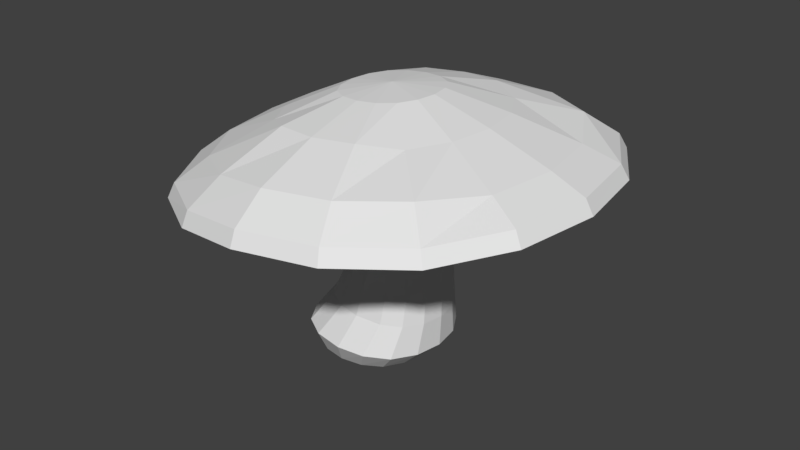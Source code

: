 # Source: Mushroom.blend  (saved by Blender 2.79.0; exported with 4.5.12 LTS)
import bpy
from mathutils import Matrix  # noqa: F401  (used for matrix-valued properties, if any)

bpy.ops.wm.read_factory_settings(use_empty=True)
scene = bpy.context.scene
scene.name = 'Scene'

# ---- collections
col_collection_1 = bpy.data.collections.new('Collection 1'); scene.collection.children.link(col_collection_1)

# ---- world
world_world = bpy.data.worlds.new('World'); scene.world = world_world
world_world.color = (0.05088, 0.05088, 0.05088)
world_world.use_sun_shadow = False
world_world.sun_shadow_jitter_overblur = 0.0
world_world.cycles.sampling_method = 'MANUAL'

# ---- meshes
me_cylinder = bpy.data.meshes.new('Cylinder')
me_cylinder.from_pydata([(0.0, 0.0, -1.033), (0.0, -0.2248, -1.033), (0.2248, 0.0, -1.033), (0.0, 0.2248, -1.033), (-0.2248, 0.0, -1.033), (-0.2098, -0.2098, -1.033), (0.2098, -0.2098, -1.033), (0.2098, 0.2098, -1.033), (-0.2098, 0.2098, -1.033), (0.1798, 0.4196, -1.033), (0.0, 0.4495, -1.033), (-0.1798, 0.4196, -1.033), (0.4196, -0.1798, -1.033), (0.4495, 0.0, -1.033), (0.4196, 0.1798, -1.033), (-0.1798, -0.4196, -1.033), (0.0, -0.4495, -1.033), (0.1798, -0.4196, -1.033), (-0.4196, 0.1798, -1.033), (-0.4495, 0.0, -1.033), (-0.4196, -0.1798, -1.033), (0.3296, 0.3296, -1.033), (-0.3296, 0.3296, -1.033), (0.3296, -0.3296, -1.033), (-0.3296, -0.3296, -1.033), (0.7903, -1.2, 1.394), (0.2772, -1.286, 1.356), (-0.2359, -1.2, 1.318), (1.474, 0.5145, 1.444), (1.56, -1.556e-08, 1.451), (1.474, -0.5145, 1.444), (-0.2359, 1.2, 1.318), (0.2772, 1.286, 1.356), (0.7903, 1.2, 1.394), (0.5215, 0.5736, 1.383), (0.2772, 0.6146, 1.356), (0.03289, 0.5736, 1.329), (0.8473, -0.2458, 1.419), (0.888, -9.651e-09, 1.424), (0.8473, 0.2458, 1.419), (0.03289, -0.5736, 1.329), (0.2772, -0.6146, 1.356), (0.5215, -0.5736, 1.383), (-0.2929, 0.2458, 1.292), (-0.3336, 8.589e-09, 1.288), (-0.2929, -0.2458, 1.292), (0.7251, 0.4507, 1.406), (-0.1707, 0.4507, 1.306), (0.7251, -0.4507, 1.406), (-0.1707, -0.4507, 1.306), (0.465, -0.465, -0.9528), (0.6742, -0.5796, -0.7075), (0.7502, -0.4084, 0.05345), (0.7583, -0.3911, 0.3082), (0.5751, -0.4978, 0.3082), (0.5646, -0.5198, 0.05791), (0.4109, -0.7377, -0.6976), (0.2536, -0.5918, -0.9528), (0.5918, -0.2536, -0.9528), (0.8321, -0.3162, -0.7134), (0.8615, -0.2228, 0.05077), (0.8649, -0.2133, 0.3082), (-0.5918, 0.2536, -0.9528), (-0.6676, 0.3162, -0.6571), (-0.2285, 0.2228, 0.07698), (-0.1813, 0.2133, 0.3082), (-0.07461, 0.3911, 0.3082), (-0.1171, 0.4084, 0.0743), (-0.5096, 0.5796, -0.663), (-0.465, 0.465, -0.9528), (0.6341, 0.0, -0.9528), (0.8848, 3.91e-09, -0.7154), (0.8986, 1.981e-09, 0.04988), (0.9005, 3.707e-11, 0.3082), (-0.6341, 0.0, -0.9528), (-0.7202, -4.187e-09, -0.6551), (-0.2656, -1.78e-09, 0.07787), (-0.2168, 3.707e-11, 0.3082), (0.5918, 0.2536, -0.9528), (0.8321, 0.3162, -0.7134), (0.8615, 0.2228, 0.05077), (0.8649, 0.2133, 0.3082), (-0.5918, -0.2536, -0.9528), (-0.6676, -0.3162, -0.6571), (-0.2285, -0.2228, 0.07698), (-0.1813, -0.2133, 0.3082), (0.465, 0.465, -0.9528), (0.6742, 0.5796, -0.7075), (0.7502, 0.4084, 0.05345), (0.7583, 0.3911, 0.3082), (0.2536, 0.5918, -0.9528), (0.4109, 0.7377, -0.6976), (0.5646, 0.5198, 0.05791), (0.5805, 0.4978, 0.3082), (-0.465, -0.465, -0.9528), (-0.5096, -0.5796, -0.663), (-0.1171, -0.4084, 0.0743), (-0.07461, -0.3911, 0.3082), (-0.2536, -0.5918, -0.9528), (-0.2463, -0.7377, -0.6729), (0.06847, -0.5198, 0.06984), (0.1016, -0.4978, 0.3082), (0.0, 0.6341, -0.9528), (0.09495, 0.7904, -0.6857), (0.2912, 0.557, 0.06448), (0.3672, 0.5333, 0.3082), (0.0, -0.6341, -0.9528), (0.09495, -0.7904, -0.6857), (0.289, -0.557, 0.06448), (0.3452, -0.5333, 0.3082), (-0.2536, 0.5918, -0.9528), (-0.2463, 0.7377, -0.6729), (0.06847, 0.5198, 0.06984), (0.1032, 0.4978, 0.3082), (0.737, -0.4591, -0.3335), (0.5286, -0.5844, -0.3227), (0.8621, -0.2504, -0.34), (-0.3809, 0.2504, -0.2753), (-0.2559, 0.4591, -0.2818), (0.9037, 4.74e-09, -0.3422), (-0.4226, -4.539e-09, -0.2731), (0.8621, 0.2504, -0.34), (-0.3809, -0.2504, -0.2753), (0.737, 0.4591, -0.3335), (0.5286, 0.5844, -0.3227), (-0.2559, -0.4591, -0.2818), (-0.02219, -0.5844, -0.294), (0.2279, 0.6261, -0.307), (0.2279, -0.6261, -0.307), (-0.02219, 0.5844, -0.294), (0.7012, -0.3913, 0.9719), (0.8079, -0.2135, 0.976), (-0.1875, 0.2135, 0.9382), (0.8434, -2.936e-09, 0.9773), (-0.2231, 2.503e-09, 0.9369), (0.8079, 0.2135, 0.976), (-0.1875, -0.2135, 0.9382), (0.7012, 0.3913, 0.9719), (0.5235, 0.4981, 0.9652), (-0.08086, -0.3913, 0.9423), (0.09688, -0.4981, 0.949), (0.3102, 0.5336, 0.9571), (0.3102, -0.5336, 0.9571), (0.09688, 0.4981, 0.949), (0.5235, -0.4981, 0.9652), (-0.08086, 0.3913, 0.9423), (-0.8489, 0.5145, 1.194), (-0.9342, 9.104e-09, 1.185), (-0.8489, -0.5145, 1.194), (1.218, 0.9432, 1.425), (-0.5931, 0.9432, 1.221), (1.218, -0.9432, 1.425), (-0.5931, -0.9432, 1.221), (0.984, -1.635, 1.3), (0.2852, -1.752, 1.248), (-0.4137, -1.635, 1.197), (1.916, 0.7008, 1.369), (2.032, -2.122e-08, 1.377), (1.916, -0.7008, 1.369), (-0.4137, 1.635, 1.197), (0.2852, 1.752, 1.248), (0.984, 1.635, 1.3), (-1.276, 0.7008, 1.024), (-1.393, 1.577e-08, 1.02), (-1.276, -0.7008, 1.024), (1.566, 1.285, 1.343), (-0.9213, 1.285, 1.078), (1.566, -1.285, 1.343), (-0.9213, -1.285, 1.078), (1.155, -2.018, 1.211), (0.2926, -2.162, 1.148), (-0.4932, -2.018, 1.022), (2.305, 0.865, 1.297), (2.449, -2.62e-08, 1.307), (2.305, -0.865, 1.297), (-0.4932, 2.018, 1.022), (0.2926, 2.162, 1.148), (1.155, 2.018, 1.211), (-1.656, 0.865, 0.9099), (-1.8, 1.68e-08, 0.9048), (-1.656, -0.865, 0.9099), (1.874, 1.586, 1.265), (-1.223, 1.586, 0.9249), (1.874, -1.586, 1.265), (-1.223, -1.586, 0.9249), (1.228, -2.205, 1.316), (0.2853, -2.362, 1.246), (-0.5832, -2.205, 1.112), (2.484, 0.9449, 1.409), (2.641, -2.898e-08, 1.42), (2.484, -0.9449, 1.409), (-0.5832, 2.205, 1.112), (0.2853, 2.362, 1.246), (1.228, 2.205, 1.316), (-1.846, 0.9449, 1.002), (-2.003, 1.69e-08, 0.9966), (-1.846, -0.9449, 1.002), (2.013, 1.732, 1.374), (-1.373, 1.732, 1.019), (2.013, -1.732, 1.374), (-1.373, -1.732, 1.019), (1.183, -2.13, 1.48), (0.273, -2.282, 1.413), (-0.569, -2.13, 1.281), (2.397, 0.9128, 1.57), (2.549, -2.794e-08, 1.581), (2.397, -0.9128, 1.57), (-0.569, 2.13, 1.281), (0.273, 2.282, 1.413), (1.183, 2.13, 1.48), (-1.777, 0.9128, 1.172), (-1.929, 1.673e-08, 1.166), (-1.777, -0.9128, 1.172), (1.942, 1.674, 1.536), (-1.32, 1.674, 1.188), (1.942, -1.674, 1.536), (-1.32, -1.674, 1.188), (0.4379, -0.5098, 2.146), (0.22, -0.5463, 2.13), (0.002059, -0.5098, 2.114), (0.7284, 0.2185, 2.168), (0.7647, -3.02e-08, 2.17), (0.7284, -0.2185, 2.168), (0.002059, 0.5098, 2.114), (0.22, 0.5463, 2.13), (0.4379, 0.5098, 2.146), (-0.2885, 0.2185, 2.092), (-0.3248, -1.938e-08, 2.09), (-0.2885, -0.2185, 2.092), (0.6195, 0.4006, 2.16), (-0.1795, 0.4006, 2.1), (0.6195, -0.4006, 2.16), (-0.1795, -0.4006, 2.1), (-0.4507, 1.785, 1.569), (-0.2512, 1.132, 1.923), (0.2327, 1.213, 1.958), (0.2528, 1.912, 1.686), (0.2528, -1.912, 1.686), (0.2327, -1.213, 1.958), (-0.2512, -1.132, 1.923), (-0.4507, -1.785, 1.569), (0.7165, 1.132, 1.993), (1.016, 1.785, 1.742), (-0.6037, -0.8895, 1.828), (-1.059, -1.402, 1.47), (-0.8449, -0.4852, 1.802), (-1.441, -0.7648, 1.457), (1.12, 0.8895, 1.961), (1.651, 1.402, 1.789), (1.362, 0.4852, 1.978), (2.032, 0.7648, 1.735), (-0.9253, -8.022e-09, 1.793), (-1.568, 6.081e-09, 1.453), (1.442, -3.115e-08, 1.984), (2.16, -3.311e-08, 1.744), (-0.8449, 0.4852, 1.802), (-1.441, 0.7648, 1.457), (1.362, -0.4852, 1.978), (2.032, -0.7648, 1.735), (-0.6037, 0.8895, 1.828), (-1.059, 1.402, 1.47), (1.12, -0.8895, 1.961), (1.651, -1.402, 1.789), (0.7165, -1.132, 1.993), (1.016, -1.785, 1.742), (0.2164, -4.446e-08, 2.178)], [], [(0, 1, 5, 4), (1, 16, 15, 5), (4, 5, 20, 19), (5, 15, 24, 20), (0, 2, 6, 1), (2, 13, 12, 6), (1, 6, 17, 16), (6, 12, 23, 17), (0, 3, 7, 2), (3, 10, 9, 7), (2, 7, 14, 13), (7, 9, 21, 14), (0, 4, 8, 3), (4, 19, 18, 8), (3, 8, 11, 10), (8, 18, 22, 11), (45, 49, 152, 148), (46, 34, 33, 149), (39, 46, 149, 28), (44, 45, 148, 147), (38, 39, 28, 29), (43, 44, 147, 146), (37, 38, 29, 30), (47, 43, 146, 150), (48, 37, 30, 151), (42, 48, 151, 25), (36, 47, 150, 31), (41, 42, 25, 26), (35, 36, 31, 32), (40, 41, 26, 27), (34, 35, 32, 33), (49, 40, 27, 152), (144, 130, 48, 42), (130, 131, 37, 48), (145, 132, 43, 47), (131, 133, 38, 37), (132, 134, 44, 43), (133, 135, 39, 38), (134, 136, 45, 44), (135, 137, 46, 39), (137, 138, 34, 46), (136, 139, 49, 45), (139, 140, 40, 49), (138, 141, 35, 34), (140, 142, 41, 40), (141, 143, 36, 35), (142, 144, 42, 41), (143, 145, 47, 36), (11, 22, 69, 110), (110, 69, 68, 111), (129, 118, 67, 112), (112, 67, 66, 113), (16, 17, 57, 106), (106, 57, 56, 107), (128, 115, 55, 108), (108, 55, 54, 109), (10, 11, 110, 102), (102, 110, 111, 103), (127, 129, 112, 104), (104, 112, 113, 105), (15, 16, 106, 98), (98, 106, 107, 99), (126, 128, 108, 100), (100, 108, 109, 101), (9, 10, 102, 90), (90, 102, 103, 91), (124, 127, 104, 92), (92, 104, 105, 93), (24, 15, 98, 94), (94, 98, 99, 95), (125, 126, 100, 96), (96, 100, 101, 97), (20, 24, 94, 82), (82, 94, 95, 83), (122, 125, 96, 84), (84, 96, 97, 85), (21, 9, 90, 86), (86, 90, 91, 87), (123, 124, 92, 88), (88, 92, 93, 89), (14, 21, 86, 78), (78, 86, 87, 79), (121, 123, 88, 80), (80, 88, 89, 81), (19, 20, 82, 74), (74, 82, 83, 75), (120, 122, 84, 76), (76, 84, 85, 77), (13, 14, 78, 70), (70, 78, 79, 71), (119, 121, 80, 72), (72, 80, 81, 73), (18, 19, 74, 62), (62, 74, 75, 63), (117, 120, 76, 64), (64, 76, 77, 65), (12, 13, 70, 58), (58, 70, 71, 59), (116, 119, 72, 60), (60, 72, 73, 61), (22, 18, 62, 69), (69, 62, 63, 68), (118, 117, 64, 67), (67, 64, 65, 66), (23, 12, 58, 50), (50, 58, 59, 51), (114, 116, 60, 52), (52, 60, 61, 53), (17, 23, 50, 57), (57, 50, 51, 56), (115, 114, 52, 55), (55, 52, 53, 54), (56, 51, 114, 115), (51, 59, 116, 114), (68, 63, 117, 118), (59, 71, 119, 116), (63, 75, 120, 117), (71, 79, 121, 119), (75, 83, 122, 120), (79, 87, 123, 121), (87, 91, 124, 123), (83, 95, 125, 122), (95, 99, 126, 125), (91, 103, 127, 124), (99, 107, 128, 126), (103, 111, 129, 127), (107, 56, 115, 128), (111, 68, 118, 129), (113, 66, 145, 143), (109, 54, 144, 142), (105, 113, 143, 141), (101, 109, 142, 140), (93, 105, 141, 138), (97, 101, 140, 139), (85, 97, 139, 136), (89, 93, 138, 137), (81, 89, 137, 135), (77, 85, 136, 134), (73, 81, 135, 133), (65, 77, 134, 132), (61, 73, 133, 131), (66, 65, 132, 145), (53, 61, 131, 130), (54, 53, 130, 144), (146, 147, 163, 162), (30, 29, 157, 158), (150, 146, 162, 166), (151, 30, 158, 167), (25, 151, 167, 153), (31, 150, 166, 159), (26, 25, 153, 154), (32, 31, 159, 160), (27, 26, 154, 155), (33, 32, 160, 161), (152, 27, 155, 168), (148, 152, 168, 164), (149, 33, 161, 165), (28, 149, 165, 156), (147, 148, 164, 163), (29, 28, 156, 157), (160, 159, 175, 176), (155, 154, 170, 171), (161, 160, 176, 177), (168, 155, 171, 184), (164, 168, 184, 180), (165, 161, 177, 181), (156, 165, 181, 172), (163, 164, 180, 179), (157, 156, 172, 173), (162, 163, 179, 178), (158, 157, 173, 174), (166, 162, 178, 182), (167, 158, 174, 183), (153, 167, 183, 169), (159, 166, 182, 175), (154, 153, 169, 170), (182, 178, 194, 198), (183, 174, 190, 199), (169, 183, 199, 185), (175, 182, 198, 191), (170, 169, 185, 186), (176, 175, 191, 192), (171, 170, 186, 187), (177, 176, 192, 193), (184, 171, 187, 200), (180, 184, 200, 196), (181, 177, 193, 197), (172, 181, 197, 188), (179, 180, 196, 195), (173, 172, 188, 189), (178, 179, 195, 194), (174, 173, 189, 190), (188, 197, 213, 204), (195, 196, 212, 211), (189, 188, 204, 205), (194, 195, 211, 210), (190, 189, 205, 206), (198, 194, 210, 214), (199, 190, 206, 215), (185, 199, 215, 201), (191, 198, 214, 207), (186, 185, 201, 202), (192, 191, 207, 208), (187, 186, 202, 203), (193, 192, 208, 209), (200, 187, 203, 216), (196, 200, 216, 212), (197, 193, 209, 213), (235, 234, 223, 224), (239, 238, 218, 219), (241, 235, 224, 225), (243, 239, 219, 232), (245, 243, 232, 228), (247, 241, 225, 229), (249, 247, 229, 220), (251, 245, 228, 227), (253, 249, 220, 221), (255, 251, 227, 226), (257, 253, 221, 222), (259, 255, 226, 230), (261, 257, 222, 231), (263, 261, 231, 217), (234, 259, 230, 223), (238, 263, 217, 218), (202, 201, 264, 237), (237, 264, 263, 238), (207, 214, 260, 233), (233, 260, 259, 234), (201, 215, 262, 264), (264, 262, 261, 263), (215, 206, 258, 262), (262, 258, 257, 261), (214, 210, 256, 260), (260, 256, 255, 259), (206, 205, 254, 258), (258, 254, 253, 257), (210, 211, 252, 256), (256, 252, 251, 255), (205, 204, 250, 254), (254, 250, 249, 253), (211, 212, 246, 252), (252, 246, 245, 251), (204, 213, 248, 250), (250, 248, 247, 249), (213, 209, 242, 248), (248, 242, 241, 247), (212, 216, 244, 246), (246, 244, 243, 245), (216, 203, 240, 244), (244, 240, 239, 243), (209, 208, 236, 242), (242, 236, 235, 241), (203, 202, 237, 240), (240, 237, 238, 239), (208, 207, 233, 236), (236, 233, 234, 235), (231, 222, 265), (217, 231, 265), (223, 230, 265), (218, 217, 265), (224, 223, 265), (219, 218, 265), (225, 224, 265), (232, 219, 265), (228, 232, 265), (229, 225, 265), (220, 229, 265), (227, 228, 265), (221, 220, 265), (226, 227, 265), (222, 221, 265), (230, 226, 265)])
_uv = me_cylinder.uv_layers.new(name='UVMap')
_uv.uv.foreach_set('vector', [0.5291, 0.0359, 0.5473, 0.05252, 0.5308, 0.06725, 0.5128, 0.05439, 0.5473, 0.05252, 0.5638, 0.07068, 0.5475, 0.0798, 0.5308, 0.06725, 0.5128, 0.05439, 0.5308, 0.06725, 0.5154, 0.08131, 0.4986, 0.07406, 0.5308, 0.06725, 0.5475, 0.0798, 0.5316, 0.08344, 0.5154, 0.08131, 0.6496, 0.03289, 0.6663, 0.05094, 0.6485, 0.06456, 0.6317, 0.04975, 0.6663, 0.05094, 0.6817, 0.06992, 0.6648, 0.07871, 0.6485, 0.06456, 0.6317, 0.04975, 0.6485, 0.06456, 0.6312, 0.0774, 0.6151, 0.06749, 0.6485, 0.06456, 0.6648, 0.07871, 0.6478, 0.0815, 0.6312, 0.0774, 0.8253, 0.03724, 0.8428, 0.0545, 0.8257, 0.06893, 0.8082, 0.05491, 0.8428, 0.0545, 0.859, 0.07262, 0.8427, 0.08215, 0.8257, 0.06893, 0.8082, 0.05491, 0.8257, 0.06893, 0.809, 0.0827, 0.7923, 0.07353, 0.8257, 0.06893, 0.8427, 0.08215, 0.826, 0.08588, 0.809, 0.0827, 0.9456, 0.04297, 0.9615, 0.06182, 0.9433, 0.07427, 0.9271, 0.05917, 0.9615, 0.06182, 0.9753, 0.0818, 0.9583, 0.08867, 0.9433, 0.07427, 0.9271, 0.05917, 0.9433, 0.07427, 0.9263, 0.08644, 0.9102, 0.07695, 0.9433, 0.07427, 0.9583, 0.08867, 0.9421, 0.09043, 0.9263, 0.08644, 0.7801, 0.5606, 0.8082, 0.5634, 0.8169, 0.6339, 0.7669, 0.6293, 0.2993, 0.04218, 0.3271, 0.03772, 0.3489, 0.1108, 0.2993, 0.1178, 0.2715, 0.03769, 0.2993, 0.04218, 0.2993, 0.1178, 0.2497, 0.1108, 0.7528, 0.5487, 0.7801, 0.5606, 0.7669, 0.6293, 0.7132, 0.6099, 0.2449, 0.02408, 0.2715, 0.03769, 0.2497, 0.1108, 0.197, 0.08871, 0.5235, 0.5272, 0.5504, 0.5143, 0.5921, 0.5739, 0.5392, 0.5953, 0.2059, 0.534, 0.2324, 0.5204, 0.2804, 0.585, 0.2277, 0.6071, 0.4955, 0.531, 0.5235, 0.5272, 0.5392, 0.5953, 0.4895, 0.6018, 0.1781, 0.5385, 0.2059, 0.534, 0.2277, 0.6071, 0.1781, 0.6141, 0.1503, 0.534, 0.1781, 0.5385, 0.1781, 0.6141, 0.1285, 0.6071, 0.4686, 0.5243, 0.4955, 0.531, 0.4895, 0.6018, 0.4444, 0.5974, 0.1237, 0.5204, 0.1503, 0.534, 0.1285, 0.6071, 0.07572, 0.5849, 0.4421, 0.5096, 0.4686, 0.5243, 0.4444, 0.5974, 0.3912, 0.5736, 0.8349, 0.5556, 0.8608, 0.5399, 0.914, 0.602, 0.8617, 0.6278, 0.3271, 0.03772, 0.3536, 0.02408, 0.4016, 0.08863, 0.3489, 0.1108, 0.8082, 0.5634, 0.8349, 0.5556, 0.8617, 0.6278, 0.8169, 0.6339, 0.6445, 0.3115, 0.6689, 0.31, 0.6716, 0.3598, 0.6457, 0.3598, 0.6689, 0.31, 0.6928, 0.3084, 0.6974, 0.3579, 0.6716, 0.3598, 0.9005, 0.3204, 0.9249, 0.3213, 0.9263, 0.3628, 0.9007, 0.364, 0.6928, 0.3084, 0.7171, 0.3064, 0.7241, 0.3547, 0.6974, 0.3579, 0.9249, 0.3213, 0.9493, 0.3215, 0.9527, 0.3609, 0.9263, 0.3628, 0.7517, 0.3092, 0.7758, 0.3117, 0.7702, 0.3611, 0.7435, 0.3573, 0.5192, 0.3143, 0.5436, 0.3146, 0.5413, 0.356, 0.5149, 0.3536, 0.7758, 0.3117, 0.7998, 0.3138, 0.7959, 0.3635, 0.7702, 0.3611, 0.7998, 0.3138, 0.8241, 0.3159, 0.8218, 0.3641, 0.7959, 0.3635, 0.5436, 0.3146, 0.568, 0.3143, 0.5668, 0.3579, 0.5413, 0.356, 0.568, 0.3143, 0.5929, 0.3136, 0.5925, 0.3586, 0.5668, 0.3579, 0.8241, 0.3159, 0.8497, 0.3178, 0.8485, 0.364, 0.8218, 0.3641, 0.5929, 0.3136, 0.6189, 0.3128, 0.619, 0.359, 0.5925, 0.3586, 0.8497, 0.3178, 0.8756, 0.3192, 0.8751, 0.3641, 0.8485, 0.364, 0.6189, 0.3128, 0.6445, 0.3115, 0.6457, 0.3598, 0.619, 0.359, 0.8756, 0.3192, 0.9005, 0.3204, 0.9007, 0.364, 0.8751, 0.3641, 0.9263, 0.08644, 0.9421, 0.09043, 0.941, 0.1083, 0.9208, 0.1043, 0.9208, 0.1043, 0.941, 0.1083, 0.935, 0.1318, 0.9106, 0.1292, 0.8944, 0.1711, 0.923, 0.1734, 0.9116, 0.216, 0.8862, 0.2137, 0.8862, 0.2137, 0.9116, 0.216, 0.9066, 0.2442, 0.8818, 0.2421, 0.6151, 0.06749, 0.6312, 0.0774, 0.6249, 0.09621, 0.6017, 0.08434, 0.6017, 0.08434, 0.6249, 0.09621, 0.6258, 0.1263, 0.5951, 0.1188, 0.6049, 0.1645, 0.637, 0.1646, 0.6422, 0.206, 0.6106, 0.207, 0.6106, 0.207, 0.6422, 0.206, 0.6447, 0.2344, 0.6176, 0.2354, 0.9102, 0.07695, 0.9263, 0.08644, 0.9208, 0.1043, 0.8971, 0.09453, 0.8971, 0.09453, 0.9208, 0.1043, 0.9106, 0.1292, 0.8778, 0.1244, 0.867, 0.1698, 0.8944, 0.1711, 0.8862, 0.2137, 0.8601, 0.2122, 0.8601, 0.2122, 0.8862, 0.2137, 0.8818, 0.2421, 0.8501, 0.2403, 0.5475, 0.0798, 0.5638, 0.07068, 0.5765, 0.08855, 0.5525, 0.09783, 0.5525, 0.09783, 0.5765, 0.08855, 0.5951, 0.1188, 0.5622, 0.1229, 0.5775, 0.1651, 0.6049, 0.1645, 0.6106, 0.207, 0.5847, 0.2079, 0.5847, 0.2079, 0.6106, 0.207, 0.6176, 0.2354, 0.5883, 0.2365, 0.8427, 0.08215, 0.859, 0.07262, 0.872, 0.08976, 0.8486, 0.1011, 0.8486, 0.1011, 0.872, 0.08976, 0.8778, 0.1244, 0.8469, 0.1312, 0.8349, 0.1692, 0.867, 0.1698, 0.8601, 0.2122, 0.8288, 0.2105, 0.8288, 0.2105, 0.8601, 0.2122, 0.8501, 0.2403, 0.8251, 0.2387, 0.5316, 0.08344, 0.5475, 0.0798, 0.5525, 0.09783, 0.5323, 0.1014, 0.5323, 0.1014, 0.5525, 0.09783, 0.5622, 0.1229, 0.5378, 0.1249, 0.5489, 0.1668, 0.5775, 0.1651, 0.5847, 0.2079, 0.5592, 0.2096, 0.5592, 0.2096, 0.5847, 0.2079, 0.5883, 0.2365, 0.5636, 0.238, 0.5154, 0.08131, 0.5316, 0.08344, 0.5323, 0.1014, 0.5121, 0.09944, 0.5121, 0.09944, 0.5323, 0.1014, 0.5378, 0.1249, 0.5131, 0.1256, 0.523, 0.1711, 0.5489, 0.1668, 0.5592, 0.2096, 0.5341, 0.2133, 0.5341, 0.2133, 0.5592, 0.2096, 0.5636, 0.238, 0.539, 0.2406, 0.826, 0.08588, 0.8427, 0.08215, 0.8486, 0.1011, 0.8263, 0.1054, 0.8263, 0.1054, 0.8486, 0.1011, 0.8469, 0.1312, 0.821, 0.134, 0.81, 0.1685, 0.8349, 0.1692, 0.8288, 0.2105, 0.8049, 0.2093, 0.8049, 0.2093, 0.8288, 0.2105, 0.8251, 0.2387, 0.8017, 0.2373, 0.809, 0.0827, 0.826, 0.08588, 0.8263, 0.1054, 0.8038, 0.1019, 0.8038, 0.1019, 0.8263, 0.1054, 0.821, 0.134, 0.7948, 0.1323, 0.7854, 0.1671, 0.81, 0.1685, 0.8049, 0.2093, 0.7813, 0.2081, 0.7813, 0.2081, 0.8049, 0.2093, 0.8017, 0.2373, 0.7788, 0.236, 0.4986, 0.07406, 0.5154, 0.08131, 0.5121, 0.09944, 0.4882, 0.09268, 0.4882, 0.09268, 0.5121, 0.09944, 0.5131, 0.1256, 0.4814, 0.1255, 0.4956, 0.1777, 0.523, 0.1711, 0.5341, 0.2133, 0.5089, 0.2189, 0.5089, 0.2189, 0.5341, 0.2133, 0.539, 0.2406, 0.5145, 0.2442, 0.7923, 0.07353, 0.809, 0.0827, 0.8038, 0.1019, 0.7795, 0.09138, 0.7795, 0.09138, 0.8038, 0.1019, 0.7948, 0.1323, 0.7641, 0.1255, 0.7591, 0.1648, 0.7854, 0.1671, 0.7813, 0.2081, 0.7569, 0.2067, 0.7569, 0.2067, 0.7813, 0.2081, 0.7788, 0.236, 0.7551, 0.2347, 0.9583, 0.08867, 0.9753, 0.0818, 0.9853, 0.1006, 0.9612, 0.1069, 0.9612, 0.1069, 0.9853, 0.1006, 0.9913, 0.1336, 0.9597, 0.133, 0.9488, 0.1783, 0.976, 0.1855, 0.9618, 0.2264, 0.9367, 0.2202, 0.9367, 0.2202, 0.9618, 0.2264, 0.9556, 0.2515, 0.9311, 0.2474, 0.6648, 0.07871, 0.6817, 0.06992, 0.6942, 0.08805, 0.6696, 0.09807, 0.6696, 0.09807, 0.6942, 0.08805, 0.7088, 0.1225, 0.6779, 0.1286, 0.6866, 0.1636, 0.7129, 0.1619, 0.7142, 0.2038, 0.6897, 0.2047, 0.6897, 0.2047, 0.7142, 0.2038, 0.7153, 0.2319, 0.6915, 0.2327, 0.9421, 0.09043, 0.9583, 0.08867, 0.9612, 0.1069, 0.941, 0.1083, 0.941, 0.1083, 0.9612, 0.1069, 0.9597, 0.133, 0.935, 0.1318, 0.923, 0.1734, 0.9488, 0.1783, 0.9367, 0.2202, 0.9116, 0.216, 0.9116, 0.216, 0.9367, 0.2202, 0.9311, 0.2474, 0.9066, 0.2442, 0.6478, 0.0815, 0.6648, 0.07871, 0.6696, 0.09807, 0.647, 0.101, 0.647, 0.101, 0.6696, 0.09807, 0.6779, 0.1286, 0.6517, 0.1297, 0.6619, 0.1644, 0.6866, 0.1636, 0.6897, 0.2047, 0.6661, 0.2053, 0.6661, 0.2053, 0.6897, 0.2047, 0.6915, 0.2327, 0.6686, 0.2335, 0.6312, 0.0774, 0.6478, 0.0815, 0.647, 0.101, 0.6249, 0.09621, 0.6249, 0.09621, 0.647, 0.101, 0.6517, 0.1297, 0.6258, 0.1263, 0.637, 0.1646, 0.6619, 0.1644, 0.6661, 0.2053, 0.6422, 0.206, 0.6422, 0.206, 0.6661, 0.2053, 0.6686, 0.2335, 0.6447, 0.2344, 0.6258, 0.1263, 0.6517, 0.1297, 0.6619, 0.1644, 0.637, 0.1646, 0.6517, 0.1297, 0.6779, 0.1286, 0.6866, 0.1636, 0.6619, 0.1644, 0.935, 0.1318, 0.9597, 0.133, 0.9488, 0.1783, 0.923, 0.1734, 0.6779, 0.1286, 0.7088, 0.1225, 0.7129, 0.1619, 0.6866, 0.1636, 0.9597, 0.133, 0.9913, 0.1336, 0.976, 0.1855, 0.9488, 0.1783, 0.7641, 0.1255, 0.7948, 0.1323, 0.7854, 0.1671, 0.7591, 0.1648, 0.4814, 0.1255, 0.5131, 0.1256, 0.523, 0.1711, 0.4956, 0.1777, 0.7948, 0.1323, 0.821, 0.134, 0.81, 0.1685, 0.7854, 0.1671, 0.821, 0.134, 0.8469, 0.1312, 0.8349, 0.1692, 0.81, 0.1685, 0.5131, 0.1256, 0.5378, 0.1249, 0.5489, 0.1668, 0.523, 0.1711, 0.5378, 0.1249, 0.5622, 0.1229, 0.5775, 0.1651, 0.5489, 0.1668, 0.8469, 0.1312, 0.8778, 0.1244, 0.867, 0.1698, 0.8349, 0.1692, 0.5622, 0.1229, 0.5951, 0.1188, 0.6049, 0.1645, 0.5775, 0.1651, 0.8778, 0.1244, 0.9106, 0.1292, 0.8944, 0.1711, 0.867, 0.1698, 0.5951, 0.1188, 0.6258, 0.1263, 0.637, 0.1646, 0.6049, 0.1645, 0.9106, 0.1292, 0.935, 0.1318, 0.923, 0.1734, 0.8944, 0.1711, 0.8818, 0.2421, 0.9066, 0.2442, 0.9005, 0.3204, 0.8756, 0.3192, 0.6176, 0.2354, 0.6447, 0.2344, 0.6445, 0.3115, 0.6189, 0.3128, 0.8501, 0.2403, 0.8818, 0.2421, 0.8756, 0.3192, 0.8497, 0.3178, 0.5883, 0.2365, 0.6176, 0.2354, 0.6189, 0.3128, 0.5929, 0.3136, 0.8251, 0.2387, 0.8501, 0.2403, 0.8497, 0.3178, 0.8241, 0.3159, 0.5636, 0.238, 0.5883, 0.2365, 0.5929, 0.3136, 0.568, 0.3143, 0.539, 0.2406, 0.5636, 0.238, 0.568, 0.3143, 0.5436, 0.3146, 0.8017, 0.2373, 0.8251, 0.2387, 0.8241, 0.3159, 0.7998, 0.3138, 0.7788, 0.236, 0.8017, 0.2373, 0.7998, 0.3138, 0.7758, 0.3117, 0.5145, 0.2442, 0.539, 0.2406, 0.5436, 0.3146, 0.5192, 0.3143, 0.7551, 0.2347, 0.7788, 0.236, 0.7758, 0.3117, 0.7517, 0.3092, 0.9311, 0.2474, 0.9556, 0.2515, 0.9493, 0.3215, 0.9249, 0.3213, 0.6915, 0.2327, 0.7153, 0.2319, 0.7171, 0.3064, 0.6928, 0.3084, 0.9066, 0.2442, 0.9311, 0.2474, 0.9249, 0.3213, 0.9005, 0.3204, 0.6686, 0.2335, 0.6915, 0.2327, 0.6928, 0.3084, 0.6689, 0.31, 0.6447, 0.2344, 0.6686, 0.2335, 0.6689, 0.31, 0.6445, 0.3115, 0.5392, 0.5953, 0.5921, 0.5739, 0.6188, 0.6242, 0.5486, 0.6426, 0.2277, 0.6071, 0.2804, 0.585, 0.3073, 0.6344, 0.2369, 0.6531, 0.4895, 0.6018, 0.5392, 0.5953, 0.5486, 0.6426, 0.4893, 0.6465, 0.1781, 0.6141, 0.2277, 0.6071, 0.2369, 0.6531, 0.1781, 0.6583, 0.1285, 0.6071, 0.1781, 0.6141, 0.1781, 0.6583, 0.1193, 0.6532, 0.4444, 0.5974, 0.4895, 0.6018, 0.4893, 0.6465, 0.4354, 0.6435, 0.07572, 0.5849, 0.1285, 0.6071, 0.1193, 0.6532, 0.0487, 0.6344, 0.3912, 0.5736, 0.4444, 0.5974, 0.4354, 0.6435, 0.3624, 0.6238, 0.8617, 0.6278, 0.914, 0.602, 0.9447, 0.6512, 0.8725, 0.6735, 0.3489, 0.1108, 0.4016, 0.08863, 0.4287, 0.1381, 0.3581, 0.1569, 0.8169, 0.6339, 0.8617, 0.6278, 0.8725, 0.6735, 0.8187, 0.6785, 0.7669, 0.6293, 0.8169, 0.6339, 0.8187, 0.6785, 0.7593, 0.6768, 0.2993, 0.1178, 0.3489, 0.1108, 0.3581, 0.1569, 0.2992, 0.162, 0.2497, 0.1108, 0.2993, 0.1178, 0.2992, 0.162, 0.2405, 0.1568, 0.7132, 0.6099, 0.7669, 0.6293, 0.7593, 0.6768, 0.6884, 0.6611, 0.197, 0.08871, 0.2497, 0.1108, 0.2405, 0.1568, 0.1701, 0.1381, 0.3624, 0.6238, 0.4354, 0.6435, 0.4267, 0.6788, 0.3481, 0.6719, 0.8725, 0.6735, 0.9447, 0.6512, 0.9608, 0.6986, 0.8825, 0.7085, 0.3581, 0.1569, 0.4287, 0.1381, 0.4455, 0.1837, 0.3615, 0.1932, 0.8187, 0.6785, 0.8725, 0.6735, 0.8825, 0.7085, 0.8191, 0.7125, 0.7593, 0.6768, 0.8187, 0.6785, 0.8191, 0.7125, 0.7572, 0.7131, 0.2992, 0.162, 0.3581, 0.1569, 0.3615, 0.1932, 0.2992, 0.1951, 0.2405, 0.1568, 0.2992, 0.162, 0.2992, 0.1951, 0.237, 0.193, 0.6884, 0.6611, 0.7593, 0.6768, 0.7572, 0.7131, 0.6737, 0.7068, 0.1701, 0.1381, 0.2405, 0.1568, 0.237, 0.193, 0.1534, 0.1836, 0.5486, 0.6426, 0.6188, 0.6242, 0.6353, 0.6693, 0.5521, 0.6788, 0.2369, 0.6531, 0.3073, 0.6344, 0.324, 0.6799, 0.2404, 0.6893, 0.4893, 0.6465, 0.5486, 0.6426, 0.5521, 0.6788, 0.4901, 0.6805, 0.1781, 0.6583, 0.2369, 0.6531, 0.2404, 0.6893, 0.1781, 0.6914, 0.1193, 0.6532, 0.1781, 0.6583, 0.1781, 0.6914, 0.1159, 0.6895, 0.4354, 0.6435, 0.4893, 0.6465, 0.4901, 0.6805, 0.4267, 0.6788, 0.0487, 0.6344, 0.1193, 0.6532, 0.1159, 0.6895, 0.03188, 0.68, 0.4901, 0.6805, 0.5521, 0.6788, 0.552, 0.6962, 0.4899, 0.6969, 0.1781, 0.6914, 0.2404, 0.6893, 0.2404, 0.7067, 0.1782, 0.7078, 0.1159, 0.6895, 0.1781, 0.6914, 0.1782, 0.7078, 0.1159, 0.707, 0.4267, 0.6788, 0.4901, 0.6805, 0.4899, 0.6969, 0.4264, 0.6964, 0.03188, 0.68, 0.1159, 0.6895, 0.1159, 0.707, 0.02644, 0.7032, 0.3481, 0.6719, 0.4267, 0.6788, 0.4264, 0.6964, 0.3426, 0.6965, 0.8825, 0.7085, 0.9608, 0.6986, 0.9672, 0.723, 0.8834, 0.7261, 0.3615, 0.1932, 0.4455, 0.1837, 0.4509, 0.2069, 0.3615, 0.2107, 0.8191, 0.7125, 0.8825, 0.7085, 0.8834, 0.7261, 0.82, 0.7289, 0.7572, 0.7131, 0.8191, 0.7125, 0.82, 0.7289, 0.7579, 0.7306, 0.2992, 0.1951, 0.3615, 0.1932, 0.3615, 0.2107, 0.2992, 0.2116, 0.237, 0.193, 0.2992, 0.1951, 0.2992, 0.2116, 0.237, 0.2104, 0.6737, 0.7068, 0.7572, 0.7131, 0.7579, 0.7306, 0.6692, 0.7299, 0.1534, 0.1836, 0.237, 0.193, 0.237, 0.2104, 0.148, 0.2067, 0.5521, 0.6788, 0.6353, 0.6693, 0.6406, 0.6922, 0.552, 0.6962, 0.2404, 0.6893, 0.324, 0.6799, 0.3293, 0.703, 0.2404, 0.7067, 0.237, 0.2104, 0.2992, 0.2116, 0.2992, 0.2249, 0.2364, 0.2248, 0.6692, 0.7299, 0.7579, 0.7306, 0.7579, 0.745, 0.671, 0.7492, 0.148, 0.2067, 0.237, 0.2104, 0.2364, 0.2248, 0.1492, 0.2263, 0.552, 0.6962, 0.6406, 0.6922, 0.6396, 0.7116, 0.5526, 0.7106, 0.2404, 0.7067, 0.3293, 0.703, 0.3282, 0.7226, 0.241, 0.7211, 0.4899, 0.6969, 0.552, 0.6962, 0.5526, 0.7106, 0.4896, 0.7102, 0.1782, 0.7078, 0.2404, 0.7067, 0.241, 0.7211, 0.1782, 0.7211, 0.1159, 0.707, 0.1782, 0.7078, 0.1782, 0.7211, 0.1153, 0.7214, 0.4264, 0.6964, 0.4899, 0.6969, 0.4896, 0.7102, 0.4259, 0.7111, 0.02644, 0.7032, 0.1159, 0.707, 0.1153, 0.7214, 0.0276, 0.7228, 0.3426, 0.6965, 0.4264, 0.6964, 0.4259, 0.7111, 0.3433, 0.7162, 0.8834, 0.7261, 0.9672, 0.723, 0.9672, 0.7428, 0.8845, 0.7407, 0.3615, 0.2107, 0.4509, 0.2069, 0.4498, 0.2265, 0.362, 0.2251, 0.82, 0.7289, 0.8834, 0.7261, 0.8845, 0.7407, 0.8208, 0.7422, 0.7579, 0.7306, 0.82, 0.7289, 0.8208, 0.7422, 0.7579, 0.745, 0.2992, 0.2116, 0.3615, 0.2107, 0.362, 0.2251, 0.2992, 0.2249, 0.401, 0.8444, 0.449, 0.8205, 0.4745, 0.8905, 0.4538, 0.9046, 0.8655, 0.8509, 0.9143, 0.873, 0.8639, 0.9352, 0.8426, 0.9218, 0.3451, 0.334, 0.3943, 0.3571, 0.342, 0.4195, 0.3207, 0.4056, 0.8222, 0.8445, 0.8655, 0.8509, 0.8426, 0.9218, 0.8198, 0.917, 0.7755, 0.8521, 0.8222, 0.8445, 0.8198, 0.917, 0.797, 0.9221, 0.2986, 0.3248, 0.3451, 0.334, 0.3207, 0.4056, 0.2977, 0.4003, 0.2517, 0.3314, 0.2986, 0.3248, 0.2977, 0.4003, 0.2746, 0.4051, 0.7266, 0.8748, 0.7755, 0.8521, 0.797, 0.9221, 0.7758, 0.9356, 0.2019, 0.3531, 0.2517, 0.3314, 0.2746, 0.4051, 0.2529, 0.4184, 0.539, 0.8183, 0.5887, 0.8392, 0.5418, 0.9018, 0.5201, 0.8891, 0.2257, 0.8277, 0.2755, 0.8494, 0.2244, 0.9146, 0.2027, 0.9013, 0.492, 0.8124, 0.539, 0.8183, 0.5201, 0.8891, 0.4972, 0.8848, 0.1788, 0.821, 0.2257, 0.8277, 0.2027, 0.9013, 0.1797, 0.8966, 0.1322, 0.8303, 0.1788, 0.821, 0.1797, 0.8966, 0.1567, 0.9019, 0.449, 0.8205, 0.492, 0.8124, 0.4972, 0.8848, 0.4745, 0.8905, 0.08309, 0.8534, 0.1322, 0.8303, 0.1567, 0.9019, 0.1353, 0.9158, 0.0276, 0.7228, 0.1153, 0.7214, 0.1173, 0.7594, 0.04036, 0.7746, 0.04036, 0.7746, 0.1173, 0.7594, 0.1322, 0.8303, 0.08309, 0.8534, 0.4259, 0.7111, 0.4896, 0.7102, 0.4891, 0.7446, 0.4283, 0.7498, 0.4283, 0.7498, 0.4891, 0.7446, 0.492, 0.8124, 0.449, 0.8205, 0.1153, 0.7214, 0.1782, 0.7211, 0.1782, 0.7551, 0.1173, 0.7594, 0.1173, 0.7594, 0.1782, 0.7551, 0.1788, 0.821, 0.1322, 0.8303, 0.1782, 0.7211, 0.241, 0.7211, 0.2395, 0.7559, 0.1782, 0.7551, 0.1782, 0.7551, 0.2395, 0.7559, 0.2257, 0.8277, 0.1788, 0.821, 0.4896, 0.7102, 0.5526, 0.7106, 0.5509, 0.7485, 0.4891, 0.7446, 0.4891, 0.7446, 0.5509, 0.7485, 0.539, 0.8183, 0.492, 0.8124, 0.241, 0.7211, 0.3282, 0.7226, 0.3164, 0.7693, 0.2395, 0.7559, 0.2395, 0.7559, 0.3164, 0.7693, 0.2755, 0.8494, 0.2257, 0.8277, 0.5526, 0.7106, 0.6396, 0.7116, 0.6273, 0.7627, 0.5509, 0.7485, 0.5509, 0.7485, 0.6273, 0.7627, 0.5887, 0.8392, 0.539, 0.8183, 0.1492, 0.2263, 0.2364, 0.2248, 0.2378, 0.2596, 0.1609, 0.273, 0.1609, 0.273, 0.2378, 0.2596, 0.2517, 0.3314, 0.2019, 0.3531, 0.671, 0.7492, 0.7579, 0.745, 0.761, 0.7828, 0.6851, 0.7998, 0.6851, 0.7998, 0.761, 0.7828, 0.7755, 0.8521, 0.7266, 0.8748, 0.2364, 0.2248, 0.2992, 0.2249, 0.2991, 0.2589, 0.2378, 0.2596, 0.2378, 0.2596, 0.2991, 0.2589, 0.2986, 0.3248, 0.2517, 0.3314, 0.2992, 0.2249, 0.362, 0.2251, 0.3601, 0.2632, 0.2991, 0.2589, 0.2991, 0.2589, 0.3601, 0.2632, 0.3451, 0.334, 0.2986, 0.3248, 0.7579, 0.745, 0.8208, 0.7422, 0.8226, 0.7766, 0.761, 0.7828, 0.761, 0.7828, 0.8226, 0.7766, 0.8222, 0.8445, 0.7755, 0.8521, 0.8208, 0.7422, 0.8845, 0.7407, 0.8835, 0.7795, 0.8226, 0.7766, 0.8226, 0.7766, 0.8835, 0.7795, 0.8655, 0.8509, 0.8222, 0.8445, 0.362, 0.2251, 0.4498, 0.2265, 0.437, 0.2783, 0.3601, 0.2632, 0.3601, 0.2632, 0.437, 0.2783, 0.3943, 0.3571, 0.3451, 0.334, 0.8845, 0.7407, 0.9672, 0.7428, 0.9558, 0.795, 0.8835, 0.7795, 0.8835, 0.7795, 0.9558, 0.795, 0.9143, 0.873, 0.8655, 0.8509, 0.3433, 0.7162, 0.4259, 0.7111, 0.4283, 0.7498, 0.3566, 0.768, 0.3566, 0.768, 0.4283, 0.7498, 0.449, 0.8205, 0.401, 0.8444, 0.1797, 0.8966, 0.2027, 0.9013, 0.1805, 0.9611, 0.1567, 0.9019, 0.1797, 0.8966, 0.1805, 0.9611, 0.4745, 0.8905, 0.4972, 0.8848, 0.4992, 0.9485, 0.1353, 0.9158, 0.1567, 0.9019, 0.1805, 0.9611, 0.4538, 0.9046, 0.4745, 0.8905, 0.4992, 0.9485, 0.8426, 0.9218, 0.8639, 0.9352, 0.8201, 0.9807, 0.3207, 0.4056, 0.342, 0.4195, 0.2969, 0.4648, 0.8198, 0.917, 0.8426, 0.9218, 0.8201, 0.9807, 0.797, 0.9221, 0.8198, 0.917, 0.8201, 0.9807, 0.2977, 0.4003, 0.3207, 0.4056, 0.2969, 0.4648, 0.2746, 0.4051, 0.2977, 0.4003, 0.2969, 0.4648, 0.7758, 0.9356, 0.797, 0.9221, 0.8201, 0.9807, 0.2529, 0.4184, 0.2746, 0.4051, 0.2969, 0.4648, 0.5201, 0.8891, 0.5418, 0.9018, 0.4992, 0.9485, 0.2027, 0.9013, 0.2244, 0.9146, 0.1805, 0.9611, 0.4972, 0.8848, 0.5201, 0.8891, 0.4992, 0.9485])
me_cylinder.use_remesh_preserve_volume = False
me_cylinder.use_remesh_preserve_attributes = False
me_cylinder.use_mirror_vertex_groups = False
me_cylinder.update()

# ---- objects
ob_cylinder = bpy.data.objects.new('Cylinder', me_cylinder)

# ---- transforms, parenting, visibility, modifiers, constraints
ob_cylinder.location = (0.0, 0.0, 1.048)
ob_cylinder.lineart.crease_threshold = 0.0

# ---- collection membership
col_collection_1.objects.link(ob_cylinder)

# ---- scene / render settings (as saved in the file)
scene.frame_start = 1; scene.frame_end = 250; scene.frame_set(1)
scene.render.engine = 'BLENDER_EEVEE_NEXT'
scene.render.resolution_percentage = 50
scene.render.dither_intensity = 0.0
scene.cycles.use_denoising = False
scene.cycles.samples = 128
scene.cycles.sampling_pattern = 'TABULATED_SOBOL'
scene.cycles.use_adaptive_sampling = False
scene.cycles.use_light_tree = False
scene.cycles.blur_glossy = 0.0
scene.cycles.sample_clamp_indirect = 0.0
scene.view_settings.view_transform = 'Standard'
bpy.context.view_layer.update()

# ---- added for rendering (the .blend has no active camera and no usable light): camera, sun
cam_auto = bpy.data.cameras.new('AutoCamera')
cam_auto.lens = 50.0
cam_auto.sensor_width = 36.0
cam_auto.clip_end = 1000.0
ob_auto_camera = bpy.data.objects.new('AutoCamera', cam_auto)
scene.collection.objects.link(ob_auto_camera)
ob_auto_camera.location = (7.13092, -8.17418, 7.07024)
ob_auto_camera.rotation_euler = (1.09748, -7.21219e-08, 0.694738)
scene.camera = ob_auto_camera
light_auto_sun = bpy.data.lights.new('AutoSun', 'SUN')
light_auto_sun.energy = 3.0
light_auto_sun.angle = 0.0523599
ob_auto_sun = bpy.data.objects.new('AutoSun', light_auto_sun)
scene.collection.objects.link(ob_auto_sun)
ob_auto_sun.rotation_euler = (0.872665, 0.174533, 0.523599)
bpy.context.view_layer.update()
